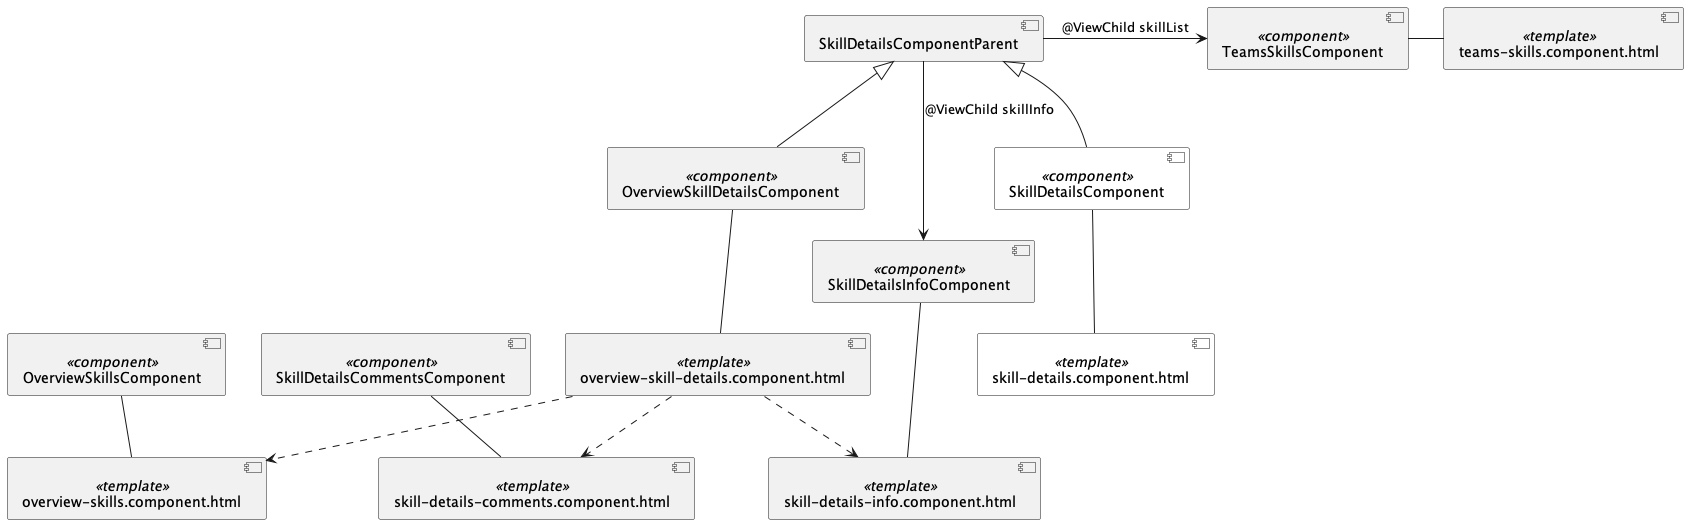

The diagram above was rendered by PlantUML. Its source (embedded in the PNG):
@startuml

[SkillDetailsComponentParent]

[OverviewSkillDetailsComponent] <<component>>
[overview-skill-details.component.html] <<template>>
[OverviewSkillDetailsComponent] -- [overview-skill-details.component.html]

[SkillDetailsComponent] <<component>> #White
[skill-details.component.html] <<template>> #White
[SkillDetailsComponent] -- [skill-details.component.html]

[OverviewSkillsComponent] <<component>>
[overview-skills.component.html] <<template>>
[OverviewSkillsComponent] -- [overview-skills.component.html]

[SkillDetailsInfoComponent] <<component>>
[skill-details-info.component.html] <<template>>
[SkillDetailsInfoComponent] -- [skill-details-info.component.html]

[SkillDetailsCommentsComponent] <<component>>
[skill-details-comments.component.html] <<template>>
[SkillDetailsCommentsComponent] -- [skill-details-comments.component.html]

[TeamsSkillsComponent] <<component>>
[teams-skills.component.html] <<template>>
[TeamsSkillsComponent] - [teams-skills.component.html]

[OverviewSkillDetailsComponent] -up-|> [SkillDetailsComponentParent]
[SkillDetailsComponent] -up-|> [SkillDetailsComponentParent]

[overview-skill-details.component.html] ..> [overview-skills.component.html]
[overview-skill-details.component.html] ..> [skill-details-info.component.html]
[overview-skill-details.component.html] ..> [skill-details-comments.component.html]

[SkillDetailsComponentParent] -> [TeamsSkillsComponent]: @ViewChild skillList
[SkillDetailsComponentParent] --> [SkillDetailsInfoComponent]: @ViewChild skillInfo

@enduml